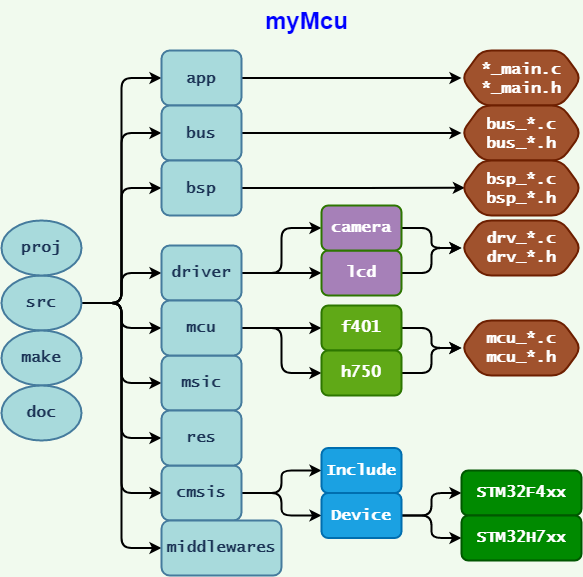

The diagram above was exported from draw.io. Its source (the exported page's mxGraphModel, read from the mxfile embedded in the PNG):
<mxGraphModel dx="1134" dy="979" grid="1" gridSize="10" guides="1" tooltips="1" connect="1" arrows="1" fold="1" page="1" pageScale="1" pageWidth="1169" pageHeight="827" background="#F1FAEE" math="0" shadow="0">
  <root>
    <mxCell id="0" />
    <mxCell id="1" parent="0" />
    <mxCell id="uayNBfuWKgkK2YyI6-5r-68" style="edgeStyle=orthogonalEdgeStyle;rounded=1;orthogonalLoop=1;jettySize=auto;html=1;exitX=1;exitY=0.5;exitDx=0;exitDy=0;entryX=0;entryY=0.5;entryDx=0;entryDy=0;strokeWidth=2;strokeColor=#000000;" parent="1" source="4" target="14" edge="1">
      <mxGeometry relative="1" as="geometry">
        <mxPoint x="372" y="347.5" as="sourcePoint" />
        <mxPoint x="431.9999999999998" y="127.5" as="targetPoint" />
      </mxGeometry>
    </mxCell>
    <mxCell id="uayNBfuWKgkK2YyI6-5r-69" style="edgeStyle=orthogonalEdgeStyle;rounded=1;orthogonalLoop=1;jettySize=auto;html=1;exitX=1;exitY=0.5;exitDx=0;exitDy=0;entryX=0;entryY=0.5;entryDx=0;entryDy=0;strokeWidth=2;strokeColor=#000000;" parent="1" source="4" target="uayNBfuWKgkK2YyI6-5r-52" edge="1">
      <mxGeometry relative="1" as="geometry">
        <mxPoint x="372" y="347.5" as="sourcePoint" />
        <mxPoint x="431.9999999999998" y="182.5" as="targetPoint" />
      </mxGeometry>
    </mxCell>
    <mxCell id="uayNBfuWKgkK2YyI6-5r-70" style="edgeStyle=orthogonalEdgeStyle;rounded=1;orthogonalLoop=1;jettySize=auto;html=1;exitX=1;exitY=0.5;exitDx=0;exitDy=0;entryX=0;entryY=0.5;entryDx=0;entryDy=0;strokeWidth=2;strokeColor=#000000;" parent="1" source="4" target="uayNBfuWKgkK2YyI6-5r-57" edge="1">
      <mxGeometry relative="1" as="geometry">
        <mxPoint x="372" y="347.5" as="sourcePoint" />
        <mxPoint x="431.9999999999998" y="237.5" as="targetPoint" />
      </mxGeometry>
    </mxCell>
    <mxCell id="uayNBfuWKgkK2YyI6-5r-71" style="edgeStyle=orthogonalEdgeStyle;rounded=1;orthogonalLoop=1;jettySize=auto;html=1;exitX=1;exitY=0.5;exitDx=0;exitDy=0;entryX=0;entryY=0.5;entryDx=0;entryDy=0;strokeWidth=2;strokeColor=#000000;" parent="1" source="4" target="16" edge="1">
      <mxGeometry relative="1" as="geometry">
        <mxPoint x="372" y="347.5" as="sourcePoint" />
        <mxPoint x="431.9999999999998" y="322.5" as="targetPoint" />
      </mxGeometry>
    </mxCell>
    <mxCell id="uayNBfuWKgkK2YyI6-5r-72" style="edgeStyle=orthogonalEdgeStyle;rounded=1;orthogonalLoop=1;jettySize=auto;html=1;exitX=1;exitY=0.5;exitDx=0;exitDy=0;strokeWidth=2;strokeColor=#000000;entryX=0;entryY=0.5;entryDx=0;entryDy=0;" parent="1" source="4" target="17" edge="1">
      <mxGeometry relative="1" as="geometry">
        <mxPoint x="372" y="347.5" as="sourcePoint" />
        <mxPoint x="431.9999999999998" y="377.5" as="targetPoint" />
      </mxGeometry>
    </mxCell>
    <mxCell id="uayNBfuWKgkK2YyI6-5r-73" style="edgeStyle=orthogonalEdgeStyle;rounded=1;orthogonalLoop=1;jettySize=auto;html=1;exitX=1;exitY=0.5;exitDx=0;exitDy=0;entryX=0;entryY=0.5;entryDx=0;entryDy=0;strokeWidth=2;strokeColor=#000000;" parent="1" source="4" target="15" edge="1">
      <mxGeometry relative="1" as="geometry">
        <mxPoint x="372" y="347.5" as="sourcePoint" />
        <mxPoint x="431.9999999999998" y="432.5" as="targetPoint" />
      </mxGeometry>
    </mxCell>
    <mxCell id="uayNBfuWKgkK2YyI6-5r-74" style="edgeStyle=orthogonalEdgeStyle;rounded=1;orthogonalLoop=1;jettySize=auto;html=1;exitX=1;exitY=0.5;exitDx=0;exitDy=0;entryX=0;entryY=0.5;entryDx=0;entryDy=0;strokeWidth=2;strokeColor=#000000;" parent="1" source="4" target="19" edge="1">
      <mxGeometry relative="1" as="geometry">
        <mxPoint x="372" y="347.5" as="sourcePoint" />
        <mxPoint x="431.9999999999998" y="487.5" as="targetPoint" />
      </mxGeometry>
    </mxCell>
    <mxCell id="uayNBfuWKgkK2YyI6-5r-75" style="edgeStyle=orthogonalEdgeStyle;rounded=1;orthogonalLoop=1;jettySize=auto;html=1;exitX=1;exitY=0.5;exitDx=0;exitDy=0;entryX=0;entryY=0.5;entryDx=0;entryDy=0;strokeWidth=2;strokeColor=#000000;" parent="1" source="4" target="18" edge="1">
      <mxGeometry relative="1" as="geometry">
        <mxPoint x="372" y="347.5" as="sourcePoint" />
        <mxPoint x="431.9999999999998" y="542.5" as="targetPoint" />
      </mxGeometry>
    </mxCell>
    <mxCell id="uayNBfuWKgkK2YyI6-5r-76" style="edgeStyle=orthogonalEdgeStyle;rounded=1;orthogonalLoop=1;jettySize=auto;html=1;exitX=1;exitY=0.5;exitDx=0;exitDy=0;entryX=0;entryY=0.5;entryDx=0;entryDy=0;strokeWidth=2;strokeColor=#000000;" parent="1" source="4" target="20" edge="1">
      <mxGeometry relative="1" as="geometry">
        <mxPoint x="372" y="347.5" as="sourcePoint" />
        <mxPoint x="431.9999999999998" y="597.5" as="targetPoint" />
      </mxGeometry>
    </mxCell>
    <mxCell id="4" value="src" style="ellipse;whiteSpace=wrap;html=1;fontFamily=Lucida Console;fontSize=16;fontStyle=1;sketchStyle=rough;fillColor=#A8DADC;strokeColor=#457B9D;fontColor=#1D3557;rounded=1;strokeWidth=2;" parent="1" vertex="1">
      <mxGeometry x="280" y="325" width="80" height="55" as="geometry" />
    </mxCell>
    <mxCell id="6" value="make" style="ellipse;whiteSpace=wrap;html=1;fontFamily=Lucida Console;fontSize=16;fontStyle=1;sketchStyle=rough;fillColor=#A8DADC;strokeColor=#457B9D;fontColor=#1D3557;rounded=1;strokeWidth=2;" parent="1" vertex="1">
      <mxGeometry x="280" y="380" width="80" height="55" as="geometry" />
    </mxCell>
    <mxCell id="8" value="doc" style="ellipse;whiteSpace=wrap;html=1;fontFamily=Lucida Console;fontSize=16;fontStyle=1;shadow=0;sketchStyle=rough;fillColor=#A8DADC;strokeColor=#457B9D;fontColor=#1D3557;rounded=1;strokeWidth=2;" parent="1" vertex="1">
      <mxGeometry x="280" y="435" width="80" height="55" as="geometry" />
    </mxCell>
    <mxCell id="10" value="&lt;span&gt;proj&lt;/span&gt;" style="ellipse;whiteSpace=wrap;html=1;fontFamily=Lucida Console;fontSize=16;fontStyle=1;sketchStyle=rough;fillColor=#A8DADC;strokeColor=#457B9D;fontColor=#1D3557;rounded=1;strokeWidth=2;" parent="1" vertex="1">
      <mxGeometry x="280" y="270" width="80" height="55" as="geometry" />
    </mxCell>
    <mxCell id="46" style="edgeStyle=orthogonalEdgeStyle;rounded=1;orthogonalLoop=1;jettySize=auto;html=1;exitX=1;exitY=0.5;exitDx=0;exitDy=0;entryX=0;entryY=0.5;entryDx=0;entryDy=0;strokeColor=#000000;strokeWidth=2;" edge="1" parent="1" source="14" target="34">
      <mxGeometry relative="1" as="geometry" />
    </mxCell>
    <mxCell id="14" value="app" style="whiteSpace=wrap;html=1;sketchStyle=rough;fontFamily=Lucida Console;fontSize=16;fontStyle=1;fillColor=#A8DADC;strokeColor=#457B9D;fontColor=#1D3557;rounded=1;strokeWidth=2;" parent="1" vertex="1">
      <mxGeometry x="439.99999999999983" y="100" width="80" height="55" as="geometry" />
    </mxCell>
    <mxCell id="15" value="msic" style="whiteSpace=wrap;html=1;sketchStyle=rough;fontFamily=Lucida Console;fontSize=16;fontStyle=1;fillColor=#A8DADC;strokeColor=#457B9D;fontColor=#1D3557;rounded=1;strokeWidth=2;" parent="1" vertex="1">
      <mxGeometry x="439.99999999999983" y="405" width="80" height="55" as="geometry" />
    </mxCell>
    <mxCell id="uayNBfuWKgkK2YyI6-5r-66" style="edgeStyle=orthogonalEdgeStyle;rounded=1;orthogonalLoop=1;jettySize=auto;html=1;exitX=1;exitY=0.5;exitDx=0;exitDy=0;entryX=0;entryY=0.5;entryDx=0;entryDy=0;strokeWidth=2;strokeColor=#000000;" parent="1" source="16" target="uayNBfuWKgkK2YyI6-5r-65" edge="1">
      <mxGeometry relative="1" as="geometry" />
    </mxCell>
    <mxCell id="uayNBfuWKgkK2YyI6-5r-67" style="edgeStyle=orthogonalEdgeStyle;rounded=1;orthogonalLoop=1;jettySize=auto;html=1;exitX=1;exitY=0.5;exitDx=0;exitDy=0;entryX=0;entryY=0.5;entryDx=0;entryDy=0;strokeWidth=2;strokeColor=#000000;" parent="1" source="16" target="uayNBfuWKgkK2YyI6-5r-55" edge="1">
      <mxGeometry relative="1" as="geometry" />
    </mxCell>
    <mxCell id="16" value="driver" style="whiteSpace=wrap;html=1;sketchStyle=rough;fontFamily=Lucida Console;fontSize=16;fontStyle=1;fillColor=#A8DADC;strokeColor=#457B9D;fontColor=#1D3557;rounded=1;strokeWidth=2;" parent="1" vertex="1">
      <mxGeometry x="439.99999999999983" y="295" width="80" height="55" as="geometry" />
    </mxCell>
    <mxCell id="uayNBfuWKgkK2YyI6-5r-63" style="edgeStyle=orthogonalEdgeStyle;rounded=1;orthogonalLoop=1;jettySize=auto;html=1;exitX=1;exitY=0.5;exitDx=0;exitDy=0;entryX=0;entryY=0.5;entryDx=0;entryDy=0;strokeWidth=2;strokeColor=#000000;" parent="1" source="17" target="26" edge="1">
      <mxGeometry relative="1" as="geometry" />
    </mxCell>
    <mxCell id="uayNBfuWKgkK2YyI6-5r-64" style="edgeStyle=orthogonalEdgeStyle;rounded=1;orthogonalLoop=1;jettySize=auto;html=1;exitX=1;exitY=0.5;exitDx=0;exitDy=0;entryX=0;entryY=0.5;entryDx=0;entryDy=0;strokeWidth=2;strokeColor=#000000;" parent="1" source="17" target="27" edge="1">
      <mxGeometry relative="1" as="geometry" />
    </mxCell>
    <mxCell id="17" value="mcu" style="whiteSpace=wrap;html=1;sketchStyle=rough;fontFamily=Lucida Console;fontSize=16;fontStyle=1;fillColor=#A8DADC;strokeColor=#457B9D;fontColor=#1D3557;rounded=1;strokeWidth=2;" parent="1" vertex="1">
      <mxGeometry x="439.99999999999983" y="350" width="80" height="55" as="geometry" />
    </mxCell>
    <mxCell id="uayNBfuWKgkK2YyI6-5r-59" style="edgeStyle=orthogonalEdgeStyle;rounded=1;orthogonalLoop=1;jettySize=auto;html=1;exitX=1;exitY=0.5;exitDx=0;exitDy=0;entryX=0;entryY=0.5;entryDx=0;entryDy=0;strokeWidth=2;strokeColor=#000000;" parent="1" source="18" target="28" edge="1">
      <mxGeometry relative="1" as="geometry" />
    </mxCell>
    <mxCell id="uayNBfuWKgkK2YyI6-5r-60" style="edgeStyle=orthogonalEdgeStyle;rounded=1;orthogonalLoop=1;jettySize=auto;html=1;exitX=1;exitY=0.5;exitDx=0;exitDy=0;entryX=0;entryY=0.5;entryDx=0;entryDy=0;strokeWidth=2;strokeColor=#000000;" parent="1" source="18" target="29" edge="1">
      <mxGeometry relative="1" as="geometry" />
    </mxCell>
    <mxCell id="18" value="cmsis" style="whiteSpace=wrap;html=1;sketchStyle=rough;fontFamily=Lucida Console;fontSize=16;fontStyle=1;fillColor=#A8DADC;strokeColor=#457B9D;fontColor=#1D3557;rounded=1;strokeWidth=2;" parent="1" vertex="1">
      <mxGeometry x="439.99999999999983" y="515" width="80" height="55" as="geometry" />
    </mxCell>
    <mxCell id="19" value="res" style="whiteSpace=wrap;html=1;sketchStyle=rough;fontFamily=Lucida Console;fontSize=16;fontStyle=1;fillColor=#A8DADC;strokeColor=#457B9D;fontColor=#1D3557;rounded=1;strokeWidth=2;" parent="1" vertex="1">
      <mxGeometry x="439.99999999999983" y="460" width="80" height="55" as="geometry" />
    </mxCell>
    <mxCell id="20" value="middlewares" style="whiteSpace=wrap;html=1;sketchStyle=rough;fontFamily=Lucida Console;fontSize=16;fontStyle=1;fillColor=#A8DADC;strokeColor=#457B9D;fontColor=#1D3557;rounded=1;strokeWidth=2;" parent="1" vertex="1">
      <mxGeometry x="439.9999999999997" y="570" width="120" height="55" as="geometry" />
    </mxCell>
    <mxCell id="22" value="&lt;div&gt;drv_*.c&lt;/div&gt;&lt;div&gt;drv_*.h&lt;/div&gt;" style="shape=hexagon;perimeter=hexagonPerimeter2;whiteSpace=wrap;html=1;fixedSize=1;sketchStyle=rough;fontFamily=Lucida Console;fontSize=16;fontStyle=1;strokeOpacity=100;fillColor=#a0522d;strokeColor=#6D1F00;rounded=1;strokeWidth=2;fontColor=#ffffff;" parent="1" vertex="1">
      <mxGeometry x="740" y="270" width="120" height="55" as="geometry" />
    </mxCell>
    <mxCell id="40" style="edgeStyle=orthogonalEdgeStyle;rounded=1;orthogonalLoop=1;jettySize=auto;html=1;exitX=1;exitY=0.5;exitDx=0;exitDy=0;strokeColor=#000000;strokeWidth=2;" edge="1" parent="1" source="26" target="39">
      <mxGeometry relative="1" as="geometry" />
    </mxCell>
    <mxCell id="26" value="f401" style="whiteSpace=wrap;html=1;sketchStyle=rough;fontFamily=Lucida Console;fontSize=16;fontStyle=1;fillColor=#60a917;strokeColor=#2D7600;fontColor=#ffffff;rounded=1;strokeWidth=2;" parent="1" vertex="1">
      <mxGeometry x="600" y="355" width="80" height="45" as="geometry" />
    </mxCell>
    <mxCell id="41" style="edgeStyle=orthogonalEdgeStyle;rounded=1;orthogonalLoop=1;jettySize=auto;html=1;exitX=1;exitY=0.5;exitDx=0;exitDy=0;entryX=0;entryY=0.5;entryDx=0;entryDy=0;strokeColor=#000000;strokeWidth=2;" edge="1" parent="1" source="27" target="39">
      <mxGeometry relative="1" as="geometry" />
    </mxCell>
    <mxCell id="27" value="h750" style="whiteSpace=wrap;html=1;sketchStyle=rough;fontFamily=Lucida Console;fontSize=16;fontStyle=1;fillColor=#60a917;strokeColor=#2D7600;fontColor=#ffffff;rounded=1;strokeWidth=2;" parent="1" vertex="1">
      <mxGeometry x="600" y="400" width="80" height="45" as="geometry" />
    </mxCell>
    <mxCell id="28" value="Include" style="whiteSpace=wrap;html=1;sketchStyle=rough;fontFamily=Lucida Console;fontSize=16;fontStyle=1;fillColor=#1ba1e2;strokeColor=#006EAF;fontColor=#ffffff;rounded=1;strokeWidth=2;" parent="1" vertex="1">
      <mxGeometry x="600" y="497.5" width="80" height="45" as="geometry" />
    </mxCell>
    <mxCell id="uayNBfuWKgkK2YyI6-5r-61" style="edgeStyle=orthogonalEdgeStyle;rounded=1;orthogonalLoop=1;jettySize=auto;html=1;exitX=1;exitY=0.5;exitDx=0;exitDy=0;entryX=0;entryY=0.5;entryDx=0;entryDy=0;strokeWidth=2;strokeColor=#000000;" parent="1" source="29" target="32" edge="1">
      <mxGeometry relative="1" as="geometry" />
    </mxCell>
    <mxCell id="uayNBfuWKgkK2YyI6-5r-62" style="edgeStyle=orthogonalEdgeStyle;rounded=1;orthogonalLoop=1;jettySize=auto;html=1;exitX=1;exitY=0.5;exitDx=0;exitDy=0;entryX=0;entryY=0.5;entryDx=0;entryDy=0;strokeWidth=2;strokeColor=#000000;" parent="1" source="29" target="33" edge="1">
      <mxGeometry relative="1" as="geometry" />
    </mxCell>
    <mxCell id="29" value="Device" style="whiteSpace=wrap;html=1;sketchStyle=rough;fontFamily=Lucida Console;fontSize=16;fontStyle=1;fillColor=#1ba1e2;strokeColor=#006EAF;fontColor=#ffffff;rounded=1;strokeWidth=2;" parent="1" vertex="1">
      <mxGeometry x="600" y="542.5" width="80" height="45" as="geometry" />
    </mxCell>
    <mxCell id="32" value="STM32F4xx" style="whiteSpace=wrap;html=1;sketchStyle=rough;fontFamily=Lucida Console;fontSize=16;fontStyle=1;fillColor=#008a00;strokeColor=#005700;fontColor=#ffffff;rounded=1;strokeWidth=2;" parent="1" vertex="1">
      <mxGeometry x="740" y="520" width="120" height="45" as="geometry" />
    </mxCell>
    <mxCell id="33" value="STM32H7xx" style="whiteSpace=wrap;html=1;sketchStyle=rough;fontFamily=Lucida Console;fontSize=16;fontStyle=1;fillColor=#008a00;strokeColor=#005700;fontColor=#ffffff;rounded=1;strokeWidth=2;" parent="1" vertex="1">
      <mxGeometry x="740" y="565" width="120" height="45" as="geometry" />
    </mxCell>
    <mxCell id="45" style="edgeStyle=orthogonalEdgeStyle;rounded=1;orthogonalLoop=1;jettySize=auto;html=1;exitX=1;exitY=0.5;exitDx=0;exitDy=0;strokeColor=#000000;strokeWidth=2;" edge="1" parent="1" source="uayNBfuWKgkK2YyI6-5r-52" target="35">
      <mxGeometry relative="1" as="geometry" />
    </mxCell>
    <mxCell id="uayNBfuWKgkK2YyI6-5r-52" value="bus" style="whiteSpace=wrap;html=1;sketchStyle=rough;fontFamily=Lucida Console;fontSize=16;fontStyle=1;fillColor=#A8DADC;strokeColor=#457B9D;fontColor=#1D3557;rounded=1;strokeWidth=2;" parent="1" vertex="1">
      <mxGeometry x="439.99999999999983" y="155" width="80" height="55" as="geometry" />
    </mxCell>
    <mxCell id="43" style="edgeStyle=orthogonalEdgeStyle;rounded=1;orthogonalLoop=1;jettySize=auto;html=1;exitX=1;exitY=0.5;exitDx=0;exitDy=0;entryX=0;entryY=0.5;entryDx=0;entryDy=0;strokeColor=#000000;strokeWidth=2;" edge="1" parent="1" source="uayNBfuWKgkK2YyI6-5r-55" target="22">
      <mxGeometry relative="1" as="geometry" />
    </mxCell>
    <mxCell id="uayNBfuWKgkK2YyI6-5r-55" value="lcd" style="whiteSpace=wrap;html=1;sketchStyle=rough;fontFamily=Lucida Console;fontSize=16;fontStyle=1;strokeColor=#2D7600;fontColor=#ffffff;rounded=1;strokeWidth=2;fillColor=#A680B8;" parent="1" vertex="1">
      <mxGeometry x="600" y="300" width="80" height="45" as="geometry" />
    </mxCell>
    <mxCell id="44" style="edgeStyle=orthogonalEdgeStyle;rounded=1;orthogonalLoop=1;jettySize=auto;html=1;exitX=1;exitY=0.5;exitDx=0;exitDy=0;entryX=0.028;entryY=0.497;entryDx=0;entryDy=0;entryPerimeter=0;strokeColor=#000000;strokeWidth=2;" edge="1" parent="1" source="uayNBfuWKgkK2YyI6-5r-57" target="37">
      <mxGeometry relative="1" as="geometry" />
    </mxCell>
    <mxCell id="uayNBfuWKgkK2YyI6-5r-57" value="bsp" style="whiteSpace=wrap;html=1;sketchStyle=rough;fontFamily=Lucida Console;fontSize=16;fontStyle=1;fillColor=#A8DADC;strokeColor=#457B9D;fontColor=#1D3557;rounded=1;strokeWidth=2;" parent="1" vertex="1">
      <mxGeometry x="439.99999999999983" y="210" width="80" height="55" as="geometry" />
    </mxCell>
    <mxCell id="42" style="edgeStyle=orthogonalEdgeStyle;rounded=1;orthogonalLoop=1;jettySize=auto;html=1;exitX=1;exitY=0.5;exitDx=0;exitDy=0;entryX=0;entryY=0.5;entryDx=0;entryDy=0;strokeColor=#000000;strokeWidth=2;" edge="1" parent="1" source="uayNBfuWKgkK2YyI6-5r-65" target="22">
      <mxGeometry relative="1" as="geometry" />
    </mxCell>
    <mxCell id="uayNBfuWKgkK2YyI6-5r-65" value="camera" style="whiteSpace=wrap;html=1;sketchStyle=rough;fontFamily=Lucida Console;fontSize=16;fontStyle=1;strokeColor=#2D7600;fontColor=#ffffff;rounded=1;strokeWidth=2;fillColor=#A680B8;" parent="1" vertex="1">
      <mxGeometry x="600" y="255" width="80" height="45" as="geometry" />
    </mxCell>
    <mxCell id="34" value="&lt;div&gt;*_main.c&lt;/div&gt;*_main&lt;span&gt;.h&lt;/span&gt;" style="shape=hexagon;perimeter=hexagonPerimeter2;whiteSpace=wrap;html=1;fixedSize=1;sketchStyle=rough;fontFamily=Lucida Console;fontSize=16;fontStyle=1;strokeOpacity=100;fillColor=#a0522d;strokeColor=#6D1F00;rounded=1;strokeWidth=2;fontColor=#ffffff;" vertex="1" parent="1">
      <mxGeometry x="740" y="100" width="120" height="55" as="geometry" />
    </mxCell>
    <mxCell id="35" value="&lt;div&gt;bus_*.c&lt;/div&gt;bus_*&lt;span&gt;.h&lt;/span&gt;" style="shape=hexagon;perimeter=hexagonPerimeter2;whiteSpace=wrap;html=1;fixedSize=1;sketchStyle=rough;fontFamily=Lucida Console;fontSize=16;fontStyle=1;strokeOpacity=100;fillColor=#a0522d;strokeColor=#6D1F00;rounded=1;strokeWidth=2;fontColor=#ffffff;" vertex="1" parent="1">
      <mxGeometry x="740" y="155" width="120" height="55" as="geometry" />
    </mxCell>
    <mxCell id="37" value="&lt;div&gt;bsp_*.c&lt;/div&gt;bsp_*&lt;span&gt;.h&lt;/span&gt;" style="shape=hexagon;perimeter=hexagonPerimeter2;whiteSpace=wrap;html=1;fixedSize=1;sketchStyle=rough;fontFamily=Lucida Console;fontSize=16;fontStyle=1;strokeOpacity=100;fillColor=#a0522d;strokeColor=#6D1F00;rounded=1;strokeWidth=2;fontColor=#ffffff;" vertex="1" parent="1">
      <mxGeometry x="740" y="210" width="120" height="55" as="geometry" />
    </mxCell>
    <mxCell id="39" value="&lt;div&gt;mcu_*.c&lt;/div&gt;&lt;div&gt;mcu_*.h&lt;/div&gt;" style="shape=hexagon;perimeter=hexagonPerimeter2;whiteSpace=wrap;html=1;fixedSize=1;sketchStyle=rough;fontFamily=Lucida Console;fontSize=16;fontStyle=1;strokeOpacity=100;fillColor=#a0522d;strokeColor=#6D1F00;rounded=1;strokeWidth=2;fontColor=#ffffff;" vertex="1" parent="1">
      <mxGeometry x="740" y="370" width="120" height="55" as="geometry" />
    </mxCell>
    <mxCell id="47" value="myMcu" style="text;strokeColor=none;fillColor=none;html=1;fontSize=24;fontStyle=1;verticalAlign=middle;align=center;fontColor=#0000FF;" vertex="1" parent="1">
      <mxGeometry x="505" y="50" width="160" height="40" as="geometry" />
    </mxCell>
  </root>
</mxGraphModel>